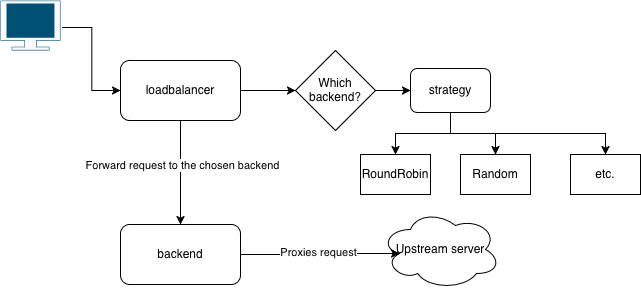

The diagram above was exported from draw.io. Its source (the exported page's mxGraphModel, read from the mxfile embedded in the PNG):
<mxGraphModel dx="1161" dy="1063" grid="1" gridSize="10" guides="1" tooltips="1" connect="1" arrows="1" fold="1" page="1" pageScale="1" pageWidth="850" pageHeight="1100" math="0" shadow="0">
  <root>
    <mxCell id="0" />
    <mxCell id="1" parent="0" />
    <mxCell id="2" edge="1" parent="1" style="edgeStyle=orthogonalEdgeStyle;rounded=0;orthogonalLoop=1;jettySize=auto;html=1;entryX=0;entryY=0.5;entryDx=0;entryDy=0;" target="6">
      <mxGeometry relative="1" as="geometry">
        <mxPoint x="151.5" y="723" as="sourcePoint" />
      </mxGeometry>
    </mxCell>
    <mxCell id="3" edge="1" parent="1" source="6" style="edgeStyle=orthogonalEdgeStyle;rounded=0;orthogonalLoop=1;jettySize=auto;html=1;entryX=0;entryY=0.5;entryDx=0;entryDy=0;" target="8">
      <mxGeometry relative="1" as="geometry" />
    </mxCell>
    <mxCell id="4" edge="1" parent="1" source="6" style="edgeStyle=orthogonalEdgeStyle;rounded=0;orthogonalLoop=1;jettySize=auto;html=1;" target="16" value="">
      <mxGeometry relative="1" as="geometry" />
    </mxCell>
    <mxCell id="5" connectable="0" parent="4" style="edgeLabel;html=1;align=center;verticalAlign=middle;resizable=0;points=[];" value="Forward request to the chosen backend" vertex="1">
      <mxGeometry relative="1" x="-0.1538" y="1" as="geometry">
        <mxPoint as="offset" />
      </mxGeometry>
    </mxCell>
    <mxCell id="6" parent="1" style="rounded=1;whiteSpace=wrap;html=1;" value="loadbalancer" vertex="1">
      <mxGeometry height="60" width="120" x="210" y="756" as="geometry" />
    </mxCell>
    <mxCell id="7" edge="1" parent="1" source="8" style="edgeStyle=orthogonalEdgeStyle;rounded=0;orthogonalLoop=1;jettySize=auto;html=1;entryX=0;entryY=0.5;entryDx=0;entryDy=0;" target="12">
      <mxGeometry relative="1" as="geometry" />
    </mxCell>
    <mxCell id="8" parent="1" style="rhombus;whiteSpace=wrap;html=1;" value="Which backend?" vertex="1">
      <mxGeometry height="80" width="80" x="385" y="746" as="geometry" />
    </mxCell>
    <mxCell id="9" edge="1" parent="1" source="12" style="edgeStyle=orthogonalEdgeStyle;rounded=0;orthogonalLoop=1;jettySize=auto;html=1;" target="13">
      <mxGeometry relative="1" as="geometry" />
    </mxCell>
    <mxCell id="10" edge="1" parent="1" source="12" style="edgeStyle=orthogonalEdgeStyle;rounded=0;orthogonalLoop=1;jettySize=auto;html=1;entryX=0.5;entryY=0;entryDx=0;entryDy=0;" target="14">
      <mxGeometry relative="1" as="geometry" />
    </mxCell>
    <mxCell id="11" edge="1" parent="1" source="12" style="edgeStyle=orthogonalEdgeStyle;rounded=0;orthogonalLoop=1;jettySize=auto;html=1;exitX=0.5;exitY=1;exitDx=0;exitDy=0;" target="15">
      <mxGeometry relative="1" as="geometry" />
    </mxCell>
    <mxCell id="12" parent="1" style="rounded=1;whiteSpace=wrap;html=1;" value="strategy" vertex="1">
      <mxGeometry height="44" width="80" x="500" y="764" as="geometry" />
    </mxCell>
    <mxCell id="13" parent="1" style="rounded=0;whiteSpace=wrap;html=1;" value="RoundRobin" vertex="1">
      <mxGeometry height="40" width="70" x="450" y="850" as="geometry" />
    </mxCell>
    <mxCell id="14" parent="1" style="rounded=0;whiteSpace=wrap;html=1;" value="Random" vertex="1">
      <mxGeometry height="40" width="70" x="550" y="850" as="geometry" />
    </mxCell>
    <mxCell id="15" parent="1" style="rounded=0;whiteSpace=wrap;html=1;" value="etc." vertex="1">
      <mxGeometry height="40" width="70" x="660" y="850" as="geometry" />
    </mxCell>
    <mxCell id="16" parent="1" style="rounded=1;whiteSpace=wrap;html=1;" value="backend" vertex="1">
      <mxGeometry height="60" width="120" x="210" y="920" as="geometry" />
    </mxCell>
    <mxCell id="17" parent="1" style="ellipse;shape=cloud;whiteSpace=wrap;html=1;" value="Upstream server" vertex="1">
      <mxGeometry height="80" width="120" x="470" y="905" as="geometry" />
    </mxCell>
    <mxCell id="18" edge="1" parent="1" source="16" style="edgeStyle=orthogonalEdgeStyle;rounded=0;orthogonalLoop=1;jettySize=auto;html=1;entryX=0.16;entryY=0.55;entryDx=0;entryDy=0;entryPerimeter=0;" target="17">
      <mxGeometry relative="1" as="geometry" />
    </mxCell>
    <mxCell id="19" connectable="0" parent="18" style="edgeLabel;html=1;align=center;verticalAlign=middle;resizable=0;points=[];" value="Proxies request" vertex="1">
      <mxGeometry relative="1" x="-0.0262" y="2" as="geometry">
        <mxPoint as="offset" />
      </mxGeometry>
    </mxCell>
    <mxCell id="20" parent="1" style="points=[[0,0,0],[0.25,0,0],[0.5,0,0],[0.75,0,0],[1,0,0],[1,0.4,0],[1,0.8,0],[0.815,1,0],[0.5,1,0],[0.185,1,0],[0,0.8,0],[0,0.4,0]];verticalLabelPosition=bottom;sketch=0;html=1;verticalAlign=top;aspect=fixed;align=center;pointerEvents=1;shape=mxgraph.cisco19.hdtv2;fillColor=#fafafa;strokeColor=#005073;" value="" vertex="1">
      <mxGeometry height="50" width="60" x="90" y="696" as="geometry" />
    </mxCell>
  </root>
</mxGraphModel>